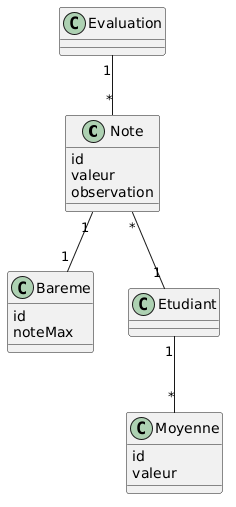

The diagram above was rendered by PlantUML. Its source (embedded in the PNG):
@startuml
class Note {
    id
    valeur
    observation
}

class Bareme {
    id
    noteMax
}

class Moyenne {
    id
    valeur
}

Evaluation "1" -- "*" Note

Note "*" -- "1" Etudiant

Note "1" -- "1" Bareme

Etudiant "1" -- "*" Moyenne
@enduml